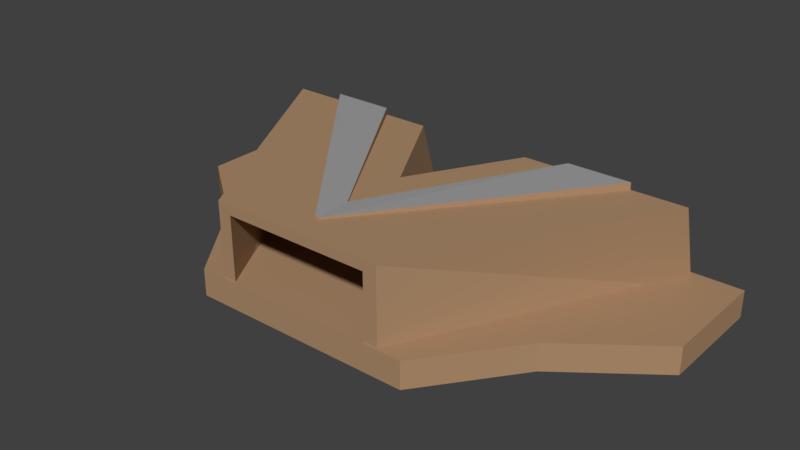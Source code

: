 # Source: ConveyorMerger.blend  (saved by Blender 2.91.10; exported with 4.5.12 LTS)
import bpy
from mathutils import Matrix  # noqa: F401  (used for matrix-valued properties, if any)

bpy.ops.wm.read_factory_settings(use_empty=True)
scene = bpy.context.scene
scene.name = 'Scene'

# ---- materials (node trees are filled in below, after node groups)
mat_conveyormerger = bpy.data.materials.new('ConveyorMerger')
mat_conveyormerger.use_transparent_shadow = False
mat_conveyormergerdetail = bpy.data.materials.new('ConveyorMergerDetail')
mat_conveyormergerdetail.use_transparent_shadow = False

# ---- material node trees
mat_conveyormerger.use_nodes = True; mat_conveyormerger.node_tree.nodes.clear()
_N = mat_conveyormerger.node_tree.nodes; _L = mat_conveyormerger.node_tree.links
n0 = _N.new('ShaderNodeBsdfPrincipled'); n0.name = 'Principled BSDF'; n0.location = (10, 300)
n0.distribution = 'GGX'
n0.subsurface_method = 'BURLEY'
n0.inputs[0].default_value = (0.42, 0.26, 0.1475, 1.0)
n0.inputs[3].default_value = 1.45
n0.inputs[13].default_value = 0.0
n0.inputs[27].default_value = (0.0, 0.0, 0.0, 1.0)
n0.inputs[28].default_value = 1.0
n1 = _N.new('ShaderNodeOutputMaterial'); n1.name = 'Material Output'; n1.location = (300, 300)
_L.new(n0.outputs[0], n1.inputs[0])
n1.is_active_output = True
mat_conveyormergerdetail.use_nodes = True; mat_conveyormergerdetail.node_tree.nodes.clear()
_N = mat_conveyormergerdetail.node_tree.nodes; _L = mat_conveyormergerdetail.node_tree.links
n0 = _N.new('ShaderNodeBsdfPrincipled'); n0.name = 'Principled BSDF'; n0.location = (10, 300)
n0.distribution = 'GGX'
n0.subsurface_method = 'BURLEY'
n0.inputs[0].default_value = (0.3672, 0.3672, 0.3672, 1.0)
n0.inputs[3].default_value = 1.45
n0.inputs[27].default_value = (0.0, 0.0, 0.0, 1.0)
n0.inputs[28].default_value = 1.0
n1 = _N.new('ShaderNodeOutputMaterial'); n1.name = 'Material Output'; n1.location = (300, 300)
_L.new(n0.outputs[0], n1.inputs[0])
n1.is_active_output = True

# ---- world
world_world = bpy.data.worlds.new('World'); scene.world = world_world
world_world.color = (0.05088, 0.05088, 0.05088)
world_world.use_sun_shadow = False
world_world.sun_shadow_jitter_overblur = 0.0
world_world.cycles.sampling_method = 'MANUAL'

# ---- meshes
me_cube_001 = bpy.data.meshes.new('Cube.001')
me_cube_001.from_pydata([(1.0, 0.5, -9.313e-09), (1.0, 0.5, 0.1), (-1.0, 0.5, -9.313e-09), (-1.0, 0.5, 0.1), (0.8234, 0.4957, 0.05), (0.6234, 0.3928, 0.375), (0.3242, -0.4927, 0.05), (0.008098, -0.3896, 0.375), (-0.8234, 0.4957, 0.05), (-0.6234, 0.3928, 0.375), (-0.3242, -0.4927, 0.05), (-0.008098, -0.3896, 0.375), (0.7734, 0.3957, 0.3386), (-6.322e-11, 0.0007232, 0.05), (2.212e-08, -0.253, 0.375), (0.3909, 0.3928, 0.375), (0.2196, 0.4957, 0.05), (-0.2196, 0.4957, 0.05), (-0.3909, 0.3928, 0.375), (0.2742, -0.4937, 0.3386), (-0.7734, 0.3957, 0.3386), (-0.2742, -0.4937, 0.3386), (8.592e-09, -0.09828, 0.2886), (0.2696, 0.3957, 0.3386), (-0.2696, 0.3957, 0.3386), (0.2742, -0.4927, 0.05), (-0.2742, -0.4927, 0.05), (0.7734, 0.4957, 0.05), (0.2696, 0.4957, 0.05), (-0.2696, 0.4957, 0.05), (-0.7734, 0.4957, 0.05), (8.592e-09, -0.09828, 0.05), (1.0, 0.0834, -9.313e-09), (0.4166, -0.5, -9.313e-09), (0.6679, -0.1679, -1.118e-08), (0.4166, -0.5, 0.1), (1.0, 0.0834, 0.1), (0.6679, -0.1679, 0.1), (-0.4166, -0.5, -9.313e-09), (-1.0, 0.0834, -9.313e-09), (-0.6679, -0.1679, -1.118e-08), (-1.0, 0.0834, 0.1), (-0.4166, -0.5, 0.1), (-0.6679, -0.1679, 0.1), (0.8234, 0.3957, 0.375), (0.3242, -0.4937, 0.375), (-0.3242, -0.4937, 0.375), (-0.8234, 0.3957, 0.375), (0.2196, 0.3957, 0.375), (-6.322e-11, 0.0007232, 0.375), (-0.2196, 0.3957, 0.375), (0.6234, 0.3928, 0.4023), (0.008098, -0.3896, 0.3823), (-0.008098, -0.3896, 0.3823), (-0.6234, 0.3928, 0.4023), (0.3909, 0.3928, 0.4023), (2.049e-08, -0.253, 0.3823), (-0.3909, 0.3928, 0.4023)], [], [(33, 35, 42, 38), (41, 43, 42, 35, 37, 36, 1, 3), (2, 3, 1, 0), (0, 1, 36, 32), (39, 41, 3, 2), (4, 44, 45, 6), (10, 46, 47, 8), (14, 18, 57, 56), (17, 50, 49, 13), (13, 49, 48, 16), (6, 45, 46, 10, 26, 21, 19, 25), (16, 48, 44, 4, 27, 12, 23, 28), (26, 10, 8, 30), (4, 6, 25, 27), (29, 17, 13, 16, 28, 31), (25, 19, 12, 27), (8, 47, 50, 17, 29, 24, 20, 30), (20, 21, 26, 30), (12, 19, 21, 20, 24, 22, 23), (31, 22, 24, 29), (23, 22, 31, 28), (35, 33, 34, 37), (37, 34, 32, 36), (41, 39, 40, 43), (43, 40, 38, 42), (32, 34, 33, 38, 40, 39, 2, 0), (5, 7, 45, 44), (7, 11, 46, 45), (11, 9, 47, 46), (15, 5, 44, 48), (14, 15, 48, 49), (9, 18, 50, 47), (18, 14, 49, 50), (53, 52, 51, 55, 56, 57, 54), (15, 14, 56, 55), (9, 11, 53, 54), (7, 5, 51, 52), (18, 9, 54, 57), (5, 15, 55, 51), (11, 7, 52, 53)])
me_cube_001.polygons.foreach_set('material_index', [0, 0, 0, 0, 0, 0, 0, 0, 0, 0, 0, 0, 0, 0, 0, 0, 0, 0, 0, 0, 0, 0, 0, 0, 0, 0, 0, 0, 0, 0, 0, 0, 0, 1, 0, 0, 0, 0, 0, 0])
_uv = me_cube_001.uv_layers.new(name='UVMap')
_uv.uv.foreach_set('vector', [0.375, 0.3229, 0.625, 0.3229, 0.625, 0.4271, 0.375, 0.4271, 0.625, 0.6459, 0.6388, 0.5277, 0.6979, 0.5, 0.8021, 0.5, 0.6945, 0.361, 0.875, 0.6459, 0.875, 0.75, 0.625, 0.75, 0.375, 0.75, 0.625, 0.75, 0.625, 1.0, 0.375, 1.0, 0.375, 0.0, 0.625, 0.0, 0.625, 0.1041, 0.375, 0.1041, 0.375, 0.6459, 0.625, 0.6459, 0.625, 0.75, 0.375, 0.75, 0.375, 0.0, 0.625, 0.0, 0.625, 0.25, 0.375, 0.25, 0.375, 0.5, 0.625, 0.5, 0.625, 0.75, 0.375, 0.75, 0.7477, 0.5472, 0.6637, 0.7282, 0.6637, 0.7282, 0.7477, 0.5472, 0.375, 0.7917, 0.625, 0.7917, 0.625, 0.8333, 0.375, 0.8333, 0.375, 0.9167, 0.625, 0.9167, 0.625, 0.9583, 0.375, 0.9583, 0.375, 0.25, 0.625, 0.25, 0.625, 0.5, 0.375, 0.5, 0.375, 0.4614, 0.5585, 0.4614, 0.5585, 0.2886, 0.375, 0.2886, 0.375, 0.9583, 0.625, 0.9583, 0.625, 1.0, 0.375, 1.0, 0.375, 0.9931, 0.5585, 0.9931, 0.5585, 0.9652, 0.375, 0.9652, 0.3364, 0.5, 0.375, 0.5, 0.375, 0.75, 0.3681, 0.75, 0.125, 0.75, 0.125, 0.5, 0.1636, 0.5, 0.1319, 0.75, 0.3402, 0.75, 0.3333, 0.75, 0.2083, 0.75, 0.1667, 0.75, 0.1598, 0.75, 0.2397, 0.6307, 0.3909, 0.25, 0.625, 0.25, 0.625, 0.0, 0.3909, 0.0, 0.375, 0.75, 0.625, 0.75, 0.625, 0.7917, 0.375, 0.7917, 0.375, 0.7848, 0.5585, 0.7848, 0.5585, 0.7569, 0.375, 0.7569, 0.625, 0.75, 0.625, 0.5, 0.3909, 0.5, 0.3909, 0.75, 0.875, 0.75, 0.875, 0.5, 0.625, 0.5, 0.625, 0.75, 0.6667, 0.75, 0.7083, 0.75, 0.8333, 0.75, 0.3909, 0.8333, 0.625, 0.8333, 0.625, 0.7917, 0.3909, 0.7917, 0.625, 0.9583, 0.625, 0.9167, 0.3909, 0.9167, 0.3909, 0.9583, 0.625, 0.3229, 0.375, 0.3229, 0.3055, 0.361, 0.6945, 0.361, 0.6945, 0.361, 0.3055, 0.361, 0.375, 0.1041, 0.625, 0.1041, 0.625, 0.6459, 0.375, 0.6459, 0.3612, 0.5277, 0.6388, 0.5277, 0.6388, 0.5277, 0.3612, 0.5277, 0.375, 0.4271, 0.625, 0.4271, 0.125, 0.6459, 0.3055, 0.361, 0.1979, 0.5, 0.3021, 0.5, 0.3612, 0.5277, 0.375, 0.6459, 0.375, 0.75, 0.125, 0.75, 0.864, 0.7214, 0.8419, 0.5318, 0.875, 0.5, 0.875, 0.75, 0.8419, 0.5318, 0.6564, 0.5318, 0.625, 0.5, 0.875, 0.5, 0.6564, 0.5318, 0.6358, 0.7214, 0.625, 0.75, 0.625, 0.5, 0.8321, 0.7282, 0.864, 0.7214, 0.875, 0.75, 0.8333, 0.75, 0.7477, 0.5472, 0.8321, 0.7282, 0.8333, 0.75, 0.7083, 0.75, 0.6358, 0.7214, 0.6637, 0.7282, 0.6667, 0.75, 0.625, 0.75, 0.6637, 0.7282, 0.7477, 0.5472, 0.7083, 0.75, 0.6667, 0.75, 0.6564, 0.5318, 0.8419, 0.5318, 0.864, 0.7214, 0.8321, 0.7282, 0.7477, 0.5472, 0.6637, 0.7282, 0.6358, 0.7214, 0.8321, 0.7282, 0.7477, 0.5472, 0.7477, 0.5472, 0.8321, 0.7282, 0.6358, 0.7214, 0.6564, 0.5318, 0.6564, 0.5318, 0.6358, 0.7214, 0.8419, 0.5318, 0.864, 0.7214, 0.864, 0.7214, 0.8419, 0.5318, 0.6637, 0.7282, 0.6358, 0.7214, 0.6358, 0.7214, 0.6637, 0.7282, 0.864, 0.7214, 0.8321, 0.7282, 0.8321, 0.7282, 0.864, 0.7214, 0.6564, 0.5318, 0.8419, 0.5318, 0.8419, 0.5318, 0.6564, 0.5318])
me_cube_001.materials.append(mat_conveyormerger)
me_cube_001.materials.append(mat_conveyormergerdetail)
me_cube_001.use_remesh_fix_poles = True
me_cube_001.use_remesh_preserve_attributes = False
me_cube_001.use_mirror_vertex_groups = False
me_cube_001.update()

# ---- objects
ob_conveyormerger = bpy.data.objects.new('ConveyorMerger', me_cube_001)

# ---- transforms, parenting, visibility, modifiers, constraints
ob_conveyormerger.location = (0.0, 0.0, 0.0)
ob_conveyormerger.lineart.crease_threshold = 0.0

# ---- collection membership
scene.collection.objects.link(ob_conveyormerger)

# ---- scene / render settings (as saved in the file)
scene.frame_start = 1; scene.frame_end = 250; scene.frame_set(1)
scene.render.engine = 'BLENDER_EEVEE_NEXT'
scene.render.resolution_percentage = 50
scene.render.dither_intensity = 0.0
scene.cycles.use_denoising = False
scene.cycles.samples = 128
scene.cycles.sampling_pattern = 'TABULATED_SOBOL'
scene.cycles.use_adaptive_sampling = False
scene.cycles.use_light_tree = False
scene.cycles.blur_glossy = 0.0
scene.cycles.sample_clamp_indirect = 0.0
scene.view_settings.view_transform = 'Standard'
bpy.context.view_layer.update()

# ---- added for rendering (the .blend has no active camera and no usable light): camera, sun
cam_auto = bpy.data.cameras.new('AutoCamera')
cam_auto.lens = 50.0
cam_auto.sensor_width = 36.0
cam_auto.clip_end = 1000.0
ob_auto_camera = bpy.data.objects.new('AutoCamera', cam_auto)
scene.collection.objects.link(ob_auto_camera)
ob_auto_camera.location = (2.10208, -2.52249, 1.88279)
ob_auto_camera.rotation_euler = (1.09748, -7.21219e-08, 0.694738)
scene.camera = ob_auto_camera
light_auto_sun = bpy.data.lights.new('AutoSun', 'SUN')
light_auto_sun.energy = 3.0
light_auto_sun.angle = 0.0523599
ob_auto_sun = bpy.data.objects.new('AutoSun', light_auto_sun)
scene.collection.objects.link(ob_auto_sun)
ob_auto_sun.rotation_euler = (0.872665, 0.174533, 0.523599)
bpy.context.view_layer.update()
